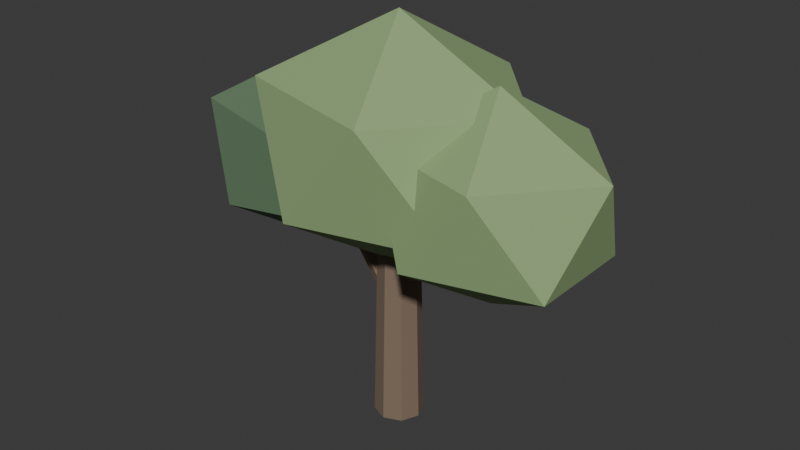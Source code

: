 # Source: campus_tree_spreading_bare_v01.blend  (saved by Blender 5.2.44; exported with 4.5.12 LTS)
import bpy
from mathutils import Matrix  # noqa: F401  (used for matrix-valued properties, if any)

bpy.ops.wm.read_factory_settings(use_empty=True)
scene = bpy.context.scene
scene.name = 'Scene'

# ---- collections
col_collection = bpy.data.collections.new('Collection'); scene.collection.children.link(col_collection)

# ---- images (referenced by path relative to the original .blend; pixels are not part of the script)
import os
ASSET_DIR = os.environ.get("B2B_ASSET_DIR", "")  # directory of the original .blend (textures are referenced by path, not embedded)
HERE = os.path.dirname(os.path.abspath(__file__))  # packed textures are extracted next to this script under _unpacked/

def load_image(name, relpath, width, height, colorspace="sRGB"):
    """Load a texture the original file referenced (path relative to the .blend, or extracted next to this script)."""
    p = next((c for c in (os.path.join(HERE, relpath), os.path.join(ASSET_DIR, relpath)) if relpath and os.path.exists(c)), "")
    if p:
        img = bpy.data.images.load(p, check_existing=True)
        img.name = name
    else:  # same state as the original file: an image datablock whose file is absent (Cycles renders it pink)
        img = bpy.data.images.new(name, width, height)
        img.source = "FILE"
        img.filepath = "//" + (relpath or name)
    img.colorspace_settings.name = colorspace
    return img
img_campus_forest_palette___packed = load_image('Campus forest palette · packed', '_unpacked/forest_palette.9ec37d1e.png', 64, 4, 'sRGB')

# ---- materials (node trees are filled in below, after node groups)
mat_campus_forest_palette = bpy.data.materials.new('campus_forest_palette')

# ---- material node trees
mat_campus_forest_palette.use_nodes = True; mat_campus_forest_palette.node_tree.nodes.clear()
_N = mat_campus_forest_palette.node_tree.nodes; _L = mat_campus_forest_palette.node_tree.links
n0 = _N.new('ShaderNodeBsdfPrincipled'); n0.name = 'Principled BSDF'; n0.location = (-200, 100)
n0.inputs[2].default_value = 0.92
n0.inputs[10].default_value = 0.005
n1 = _N.new('ShaderNodeOutputMaterial'); n1.name = 'Material Output'; n1.location = (200, 100)
n2 = _N.new('ShaderNodeTexImage'); n2.name = 'Image Texture'; n2.location = (0, 0)
n2.image = img_campus_forest_palette___packed
n2.interpolation = 'Closest'
n2.extension = 'EXTEND'
n3 = _N.new('ShaderNodeUVMap'); n3.name = 'UV Map'; n3.location = (0, 0)
n3.width = 160
n3.uv_map = 'ForestPalette'
_L.new(n0.outputs[0], n1.inputs[0])
_L.new(n3.outputs[0], n2.inputs[0])
_L.new(n2.outputs[0], n0.inputs[0])
n1.is_active_output = True

# ---- world
world_world = bpy.data.worlds.new('World'); scene.world = world_world
world_world.use_nodes = True; world_world.node_tree.nodes.clear()
_N = world_world.node_tree.nodes; _L = world_world.node_tree.links
n0 = _N.new('ShaderNodeOutputWorld'); n0.name = 'World Output'; n0.location = (200, 100)
n1 = _N.new('ShaderNodeBackground'); n1.name = 'Background'; n1.location = (-200, 100)
n1.inputs[0].default_value = (0.05088, 0.05088, 0.05088, 1.0)
_L.new(n1.outputs[0], n0.inputs[0])
n0.is_active_output = True
world_world.color = (0.05088, 0.05088, 0.05088)
world_world.sun_shadow_jitter_overblur = 0.0

# ---- meshes
me_campus_tree_spreading_bare_foliage = bpy.data.meshes.new('campus_tree_spreading_bare_foliage')
me_campus_tree_spreading_bare_foliage.from_pydata([(-0.21, 0.0, 0.0), (-0.1485, -0.1485, 0.0), (-1.286e-17, -0.21, 0.0), (0.1485, -0.1485, 0.0), (0.21, -2.572e-17, 0.0), (0.1485, 0.1485, 0.0), (3.858e-17, 0.21, 0.0), (-0.1485, 0.1485, 0.0), (-0.1638, 0.0, 1.95), (-0.1158, -0.1158, 1.95), (-1.003e-17, -0.1638, 1.95), (0.1158, -0.1158, 1.95), (0.1638, -2.006e-17, 1.95), (0.1158, 0.1158, 1.95), (3.009e-17, 0.1638, 1.95), (-0.1158, 0.1158, 1.95), (-0.09284, 0.0, 1.024), (-0.06723, -0.08482, 1.048), (-0.00224, -0.1199, 1.103), (0.06406, -0.08482, 1.156), (0.09284, -1.469e-17, 1.176), (0.06723, 0.08482, 1.152), (0.00224, 0.1199, 1.097), (-0.06406, 0.08482, 1.044), (-0.9324, 0.04, 2.091), (-0.9124, -0.02616, 2.11), (-0.8617, -0.05356, 2.152), (-0.81, -0.02616, 2.193), (-0.7876, 0.04, 2.209), (-0.8076, 0.1062, 2.19), (-0.8583, 0.1336, 2.148), (-0.91, 0.1062, 2.107), (-0.07338, 0.0, 1.362), (-0.05289, -0.07777, 1.337), (-0.00142, -0.11, 1.279), (0.05088, -0.07777, 1.221), (0.07338, -1.347e-17, 1.198), (0.05289, 0.07777, 1.223), (0.00142, 0.11, 1.281), (-0.05088, 0.07777, 1.339), (0.8028, -0.02, 2.114), (0.8187, -0.08066, 2.094), (0.8589, -0.1058, 2.049), (0.8997, -0.08066, 2.004), (0.9172, -0.02, 1.986), (0.9013, 0.04066, 2.006), (0.8611, 0.06579, 2.051), (0.8203, 0.04066, 2.096), (0.0, 0.0, 1.41), (0.9407, -0.5573, 1.979), (-0.3593, -0.9017, 1.979), (-1.163, 0.0, 1.979), (-0.3593, 0.9017, 1.979), (0.9407, 0.5573, 1.979), (0.3593, -0.9017, 2.901), (-0.9407, -0.5573, 2.901), (-0.9407, 0.5573, 2.901), (0.3593, 0.9017, 2.901), (1.163, 0.0, 2.901), (0.0, 0.0, 3.47), (-0.93, 0.03, 1.34), (-0.2136, -0.4063, 1.788), (-1.204, -0.676, 1.788), (-1.815, 0.03, 1.788), (-1.204, 0.736, 1.788), (-0.2136, 0.4663, 1.788), (-0.6564, -0.676, 2.512), (-1.646, -0.4063, 2.512), (-1.646, 0.4663, 2.512), (-0.6564, 0.736, 2.512), (-0.04452, 0.03, 2.512), (-0.93, 0.03, 2.96), (0.91, -0.02, 1.38), (1.655, -0.4826, 1.855), (0.6253, -0.7686, 1.855), (-0.01126, -0.02, 1.855), (0.6253, 0.7286, 1.855), (1.655, 0.4426, 1.855), (1.195, -0.7686, 2.625), (0.1647, -0.4826, 2.625), (0.1647, 0.4426, 2.625), (1.195, 0.7286, 2.625), (1.831, -0.02, 2.625), (0.91, -0.02, 3.1)], [], [(7, 6, 5, 4, 3, 2, 1, 0), (8, 9, 10, 11, 12, 13, 14, 15), (0, 1, 9, 8), (1, 2, 10, 9), (2, 3, 11, 10), (3, 4, 12, 11), (4, 5, 13, 12), (5, 6, 14, 13), (6, 7, 15, 14), (7, 0, 8, 15), (23, 22, 21, 20, 19, 18, 17, 16), (24, 25, 26, 27, 28, 29, 30, 31), (16, 17, 25, 24), (17, 18, 26, 25), (18, 19, 27, 26), (19, 20, 28, 27), (20, 21, 29, 28), (21, 22, 30, 29), (22, 23, 31, 30), (23, 16, 24, 31), (39, 38, 37, 36, 35, 34, 33, 32), (40, 41, 42, 43, 44, 45, 46, 47), (32, 33, 41, 40), (33, 34, 42, 41), (34, 35, 43, 42), (35, 36, 44, 43), (36, 37, 45, 44), (37, 38, 46, 45), (38, 39, 47, 46), (39, 32, 40, 47), (48, 49, 50), (49, 48, 53), (48, 50, 51), (48, 51, 52), (48, 52, 53), (49, 53, 58), (50, 49, 54), (51, 50, 55), (52, 51, 56), (53, 52, 57), (49, 58, 54), (50, 54, 55), (51, 55, 56), (52, 56, 57), (53, 57, 58), (54, 58, 59), (55, 54, 59), (56, 55, 59), (57, 56, 59), (58, 57, 59), (60, 61, 62), (61, 60, 65), (60, 62, 63), (60, 63, 64), (60, 64, 65), (61, 65, 70), (62, 61, 66), (63, 62, 67), (64, 63, 68), (65, 64, 69), (61, 70, 66), (62, 66, 67), (63, 67, 68), (64, 68, 69), (65, 69, 70), (66, 70, 71), (67, 66, 71), (68, 67, 71), (69, 68, 71), (70, 69, 71), (72, 73, 74), (73, 72, 77), (72, 74, 75), (72, 75, 76), (72, 76, 77), (73, 77, 82), (74, 73, 78), (75, 74, 79), (76, 75, 80), (77, 76, 81), (73, 82, 78), (74, 78, 79), (75, 79, 80), (76, 80, 81), (77, 81, 82), (78, 82, 83), (79, 78, 83), (80, 79, 83), (81, 80, 83), (82, 81, 83)])
_uv = me_campus_tree_spreading_bare_foliage.uv_layers.new(name='ForestPalette')
_uv.uv.foreach_set('vector', [0.09375, 0.5, 0.09375, 0.5, 0.09375, 0.5, 0.09375, 0.5, 0.09375, 0.5, 0.09375, 0.5, 0.09375, 0.5, 0.09375, 0.5, 0.09375, 0.5, 0.09375, 0.5, 0.09375, 0.5, 0.09375, 0.5, 0.09375, 0.5, 0.09375, 0.5, 0.09375, 0.5, 0.09375, 0.5, 0.09375, 0.5, 0.09375, 0.5, 0.09375, 0.5, 0.09375, 0.5, 0.09375, 0.5, 0.09375, 0.5, 0.09375, 0.5, 0.09375, 0.5, 0.09375, 0.5, 0.09375, 0.5, 0.09375, 0.5, 0.09375, 0.5, 0.09375, 0.5, 0.09375, 0.5, 0.09375, 0.5, 0.09375, 0.5, 0.09375, 0.5, 0.09375, 0.5, 0.09375, 0.5, 0.09375, 0.5, 0.09375, 0.5, 0.09375, 0.5, 0.09375, 0.5, 0.09375, 0.5, 0.09375, 0.5, 0.09375, 0.5, 0.09375, 0.5, 0.09375, 0.5, 0.09375, 0.5, 0.09375, 0.5, 0.09375, 0.5, 0.09375, 0.5, 0.09375, 0.5, 0.09375, 0.5, 0.09375, 0.5, 0.09375, 0.5, 0.09375, 0.5, 0.09375, 0.5, 0.09375, 0.5, 0.09375, 0.5, 0.09375, 0.5, 0.09375, 0.5, 0.09375, 0.5, 0.09375, 0.5, 0.09375, 0.5, 0.09375, 0.5, 0.09375, 0.5, 0.09375, 0.5, 0.09375, 0.5, 0.09375, 0.5, 0.09375, 0.5, 0.09375, 0.5, 0.09375, 0.5, 0.09375, 0.5, 0.09375, 0.5, 0.09375, 0.5, 0.09375, 0.5, 0.09375, 0.5, 0.09375, 0.5, 0.09375, 0.5, 0.09375, 0.5, 0.09375, 0.5, 0.09375, 0.5, 0.09375, 0.5, 0.09375, 0.5, 0.09375, 0.5, 0.09375, 0.5, 0.09375, 0.5, 0.09375, 0.5, 0.09375, 0.5, 0.09375, 0.5, 0.09375, 0.5, 0.09375, 0.5, 0.09375, 0.5, 0.09375, 0.5, 0.09375, 0.5, 0.09375, 0.5, 0.09375, 0.5, 0.09375, 0.5, 0.09375, 0.5, 0.09375, 0.5, 0.09375, 0.5, 0.09375, 0.5, 0.09375, 0.5, 0.09375, 0.5, 0.09375, 0.5, 0.09375, 0.5, 0.09375, 0.5, 0.09375, 0.5, 0.09375, 0.5, 0.09375, 0.5, 0.09375, 0.5, 0.09375, 0.5, 0.09375, 0.5, 0.09375, 0.5, 0.09375, 0.5, 0.09375, 0.5, 0.09375, 0.5, 0.09375, 0.5, 0.09375, 0.5, 0.09375, 0.5, 0.09375, 0.5, 0.09375, 0.5, 0.09375, 0.5, 0.09375, 0.5, 0.09375, 0.5, 0.09375, 0.5, 0.09375, 0.5, 0.09375, 0.5, 0.09375, 0.5, 0.09375, 0.5, 0.09375, 0.5, 0.09375, 0.5, 0.09375, 0.5, 0.09375, 0.5, 0.09375, 0.5, 0.09375, 0.5, 0.09375, 0.5, 0.09375, 0.5, 0.09375, 0.5, 0.09375, 0.5, 0.09375, 0.5, 0.09375, 0.5, 0.09375, 0.5, 0.09375, 0.5, 0.09375, 0.5, 0.09375, 0.5, 0.09375, 0.5, 0.3438, 0.5, 0.3438, 0.5, 0.3438, 0.5, 0.3438, 0.5, 0.3438, 0.5, 0.3438, 0.5, 0.3438, 0.5, 0.3438, 0.5, 0.3438, 0.5, 0.3438, 0.5, 0.3438, 0.5, 0.3438, 0.5, 0.3438, 0.5, 0.3438, 0.5, 0.3438, 0.5, 0.3438, 0.5, 0.3438, 0.5, 0.3438, 0.5, 0.3438, 0.5, 0.3438, 0.5, 0.3438, 0.5, 0.3438, 0.5, 0.3438, 0.5, 0.3438, 0.5, 0.3438, 0.5, 0.3438, 0.5, 0.3438, 0.5, 0.3438, 0.5, 0.3438, 0.5, 0.3438, 0.5, 0.3438, 0.5, 0.3438, 0.5, 0.3438, 0.5, 0.3438, 0.5, 0.3438, 0.5, 0.3438, 0.5, 0.3438, 0.5, 0.3438, 0.5, 0.3438, 0.5, 0.3438, 0.5, 0.3438, 0.5, 0.3438, 0.5, 0.3438, 0.5, 0.3438, 0.5, 0.3438, 0.5, 0.3438, 0.5, 0.3438, 0.5, 0.3438, 0.5, 0.3438, 0.5, 0.3438, 0.5, 0.3438, 0.5, 0.3438, 0.5, 0.3438, 0.5, 0.3438, 0.5, 0.3438, 0.5, 0.3438, 0.5, 0.3438, 0.5, 0.3438, 0.5, 0.3438, 0.5, 0.3438, 0.5, 0.4062, 0.5, 0.4062, 0.5, 0.4062, 0.5, 0.4062, 0.5, 0.4062, 0.5, 0.4062, 0.5, 0.4062, 0.5, 0.4062, 0.5, 0.4062, 0.5, 0.4062, 0.5, 0.4062, 0.5, 0.4062, 0.5, 0.4062, 0.5, 0.4062, 0.5, 0.4062, 0.5, 0.4062, 0.5, 0.4062, 0.5, 0.4062, 0.5, 0.4062, 0.5, 0.4062, 0.5, 0.4062, 0.5, 0.4062, 0.5, 0.4062, 0.5, 0.4062, 0.5, 0.4062, 0.5, 0.4062, 0.5, 0.4062, 0.5, 0.4062, 0.5, 0.4062, 0.5, 0.4062, 0.5, 0.4062, 0.5, 0.4062, 0.5, 0.4062, 0.5, 0.4062, 0.5, 0.4062, 0.5, 0.4062, 0.5, 0.4062, 0.5, 0.4062, 0.5, 0.4062, 0.5, 0.4062, 0.5, 0.4062, 0.5, 0.4062, 0.5, 0.4062, 0.5, 0.4062, 0.5, 0.4062, 0.5, 0.4062, 0.5, 0.4062, 0.5, 0.4062, 0.5, 0.4062, 0.5, 0.4062, 0.5, 0.4062, 0.5, 0.4062, 0.5, 0.4062, 0.5, 0.4062, 0.5, 0.4062, 0.5, 0.4062, 0.5, 0.4062, 0.5, 0.4062, 0.5, 0.4062, 0.5, 0.4062, 0.5, 0.3438, 0.5, 0.3438, 0.5, 0.3438, 0.5, 0.3438, 0.5, 0.3438, 0.5, 0.3438, 0.5, 0.3438, 0.5, 0.3438, 0.5, 0.3438, 0.5, 0.3438, 0.5, 0.3438, 0.5, 0.3438, 0.5, 0.3438, 0.5, 0.3438, 0.5, 0.3438, 0.5, 0.3438, 0.5, 0.3438, 0.5, 0.3438, 0.5, 0.3438, 0.5, 0.3438, 0.5, 0.3438, 0.5, 0.3438, 0.5, 0.3438, 0.5, 0.3438, 0.5, 0.3438, 0.5, 0.3438, 0.5, 0.3438, 0.5, 0.3438, 0.5, 0.3438, 0.5, 0.3438, 0.5, 0.3438, 0.5, 0.3438, 0.5, 0.3438, 0.5, 0.3438, 0.5, 0.3438, 0.5, 0.3438, 0.5, 0.3438, 0.5, 0.3438, 0.5, 0.3438, 0.5, 0.3438, 0.5, 0.3438, 0.5, 0.3438, 0.5, 0.3438, 0.5, 0.3438, 0.5, 0.3438, 0.5, 0.3438, 0.5, 0.3438, 0.5, 0.3438, 0.5, 0.3438, 0.5, 0.3438, 0.5, 0.3438, 0.5, 0.3438, 0.5, 0.3438, 0.5, 0.3438, 0.5, 0.3438, 0.5, 0.3438, 0.5, 0.3438, 0.5, 0.3438, 0.5, 0.3438, 0.5, 0.3438, 0.5])
me_campus_tree_spreading_bare_foliage.materials.append(mat_campus_forest_palette)
me_campus_tree_spreading_bare_foliage.update()

# ---- objects
ob_root = bpy.data.objects.new('root', None)
ob_campus_tree_spreading_bare = bpy.data.objects.new('campus_tree_spreading_bare', me_campus_tree_spreading_bare_foliage)
ob_anchor_ui = bpy.data.objects.new('anchor_ui', None)

# ---- transforms, parenting, visibility, modifiers, constraints
ob_root.location = (0.0, 0.0, 0.0)
ob_campus_tree_spreading_bare.parent = ob_root
ob_campus_tree_spreading_bare.location = (0.0, 0.0, 0.0)
ob_anchor_ui.parent = ob_root
ob_anchor_ui.location = (0.0, 0.0, 3.72)

# ---- collection membership
scene.collection.objects.link(ob_root)
scene.collection.objects.link(ob_campus_tree_spreading_bare)
scene.collection.objects.link(ob_anchor_ui)

# ---- scene / render settings (as saved in the file)
scene.frame_start = 1; scene.frame_end = 250; scene.frame_set(1)
scene.render.engine = 'BLENDER_EEVEE_NEXT'
scene.render.bake_bias = 0.0
scene.render.bake_samples = 0
scene.render.compositor_device = 'GPU'
scene.eevee.use_volume_custom_range = False
scene.eevee.fast_gi_thickness_near = 0.1
scene.eevee.fast_gi_thickness_far = 0.0
scene.eevee.ray_tracing_options.screen_trace_thickness = 0.1
bpy.context.view_layer.update()

# ---- added for rendering (the .blend has no active camera and no usable light): camera, sun
cam_auto = bpy.data.cameras.new('AutoCamera')
cam_auto.lens = 50.0
cam_auto.sensor_width = 36.0
cam_auto.clip_end = 1000.0
ob_auto_camera = bpy.data.objects.new('AutoCamera', cam_auto)
scene.collection.objects.link(ob_auto_camera)
ob_auto_camera.location = (4.95518, -5.93675, 5.69283)
ob_auto_camera.rotation_euler = (1.09748, -7.21219e-08, 0.694738)
scene.camera = ob_auto_camera
light_auto_sun = bpy.data.lights.new('AutoSun', 'SUN')
light_auto_sun.energy = 3.0
light_auto_sun.angle = 0.0523599
ob_auto_sun = bpy.data.objects.new('AutoSun', light_auto_sun)
scene.collection.objects.link(ob_auto_sun)
ob_auto_sun.rotation_euler = (0.872665, 0.174533, 0.523599)
bpy.context.view_layer.update()
